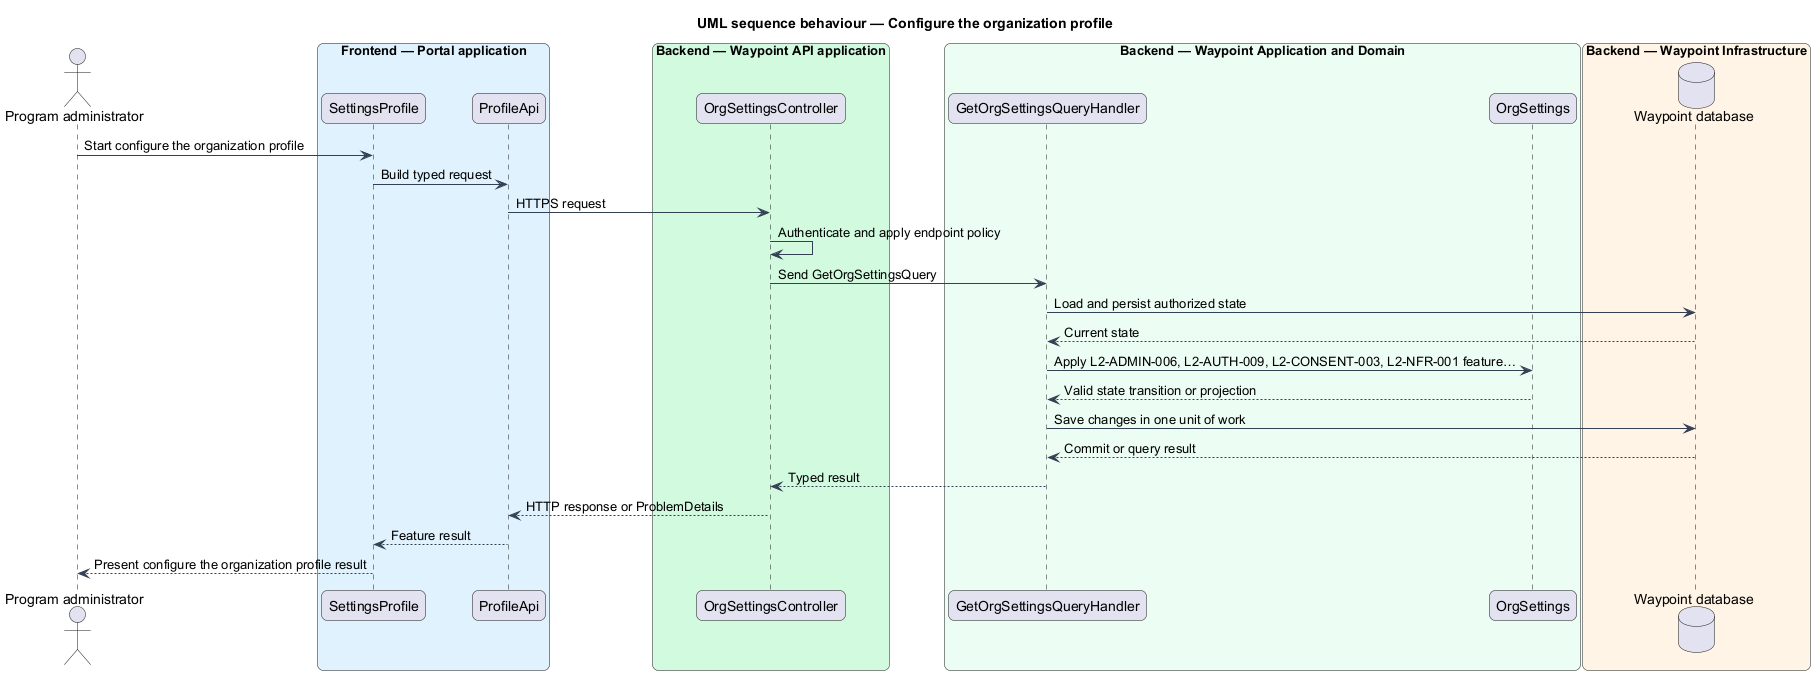

The diagram above was rendered by PlantUML. Its source (embedded in the PNG):
@startuml

title UML sequence behaviour — Configure the organization profile
skinparam backgroundColor #FFFFFF
skinparam shadowing false
skinparam roundcorner 12
skinparam defaultFontName Arial
skinparam ArrowColor #344054
skinparam rectangle {
  BorderColor #344054
  FontColor #101828
}
skinparam package {
  BorderColor #667085
  FontColor #101828
  BackgroundColor #F9FAFB
}
actor "Program administrator" as actor
box "Frontend — Portal application" #E0F2FE
  participant "SettingsProfile" as page
  participant "ProfileApi" as client
end box
box "Backend — Waypoint API application" #D1FADF
  participant "OrgSettingsController" as controller
end box
box "Backend — Waypoint Application and Domain" #ECFDF3
  participant "GetOrgSettingsQueryHandler" as handler
  participant "OrgSettings" as entity
end box
box "Backend — Waypoint Infrastructure" #FFF4E5
  database "Waypoint database" as db
end box
actor -> page : Start configure the organization profile
page -> client : Build typed request
client -> controller : HTTPS request
controller -> controller : Authenticate and apply endpoint policy
controller -> handler : Send GetOrgSettingsQuery
handler -> db : Load and persist authorized state
db --> handler : Current state
handler -> entity : Apply L2-ADMIN-006, L2-AUTH-009, L2-CONSENT-003, L2-NFR-001 feature…
entity --> handler : Valid state transition or projection
handler -> db : Save changes in one unit of work
db --> handler : Commit or query result
handler --> controller : Typed result
controller --> client : HTTP response or ProblemDetails
client --> page : Feature result
page --> actor : Present configure the organization profile result
@enduml